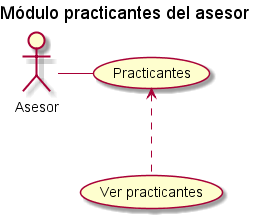

The diagram above was rendered by PlantUML. Its source (embedded in the PNG):
@startuml
title Módulo practicantes del asesor

actor Asesor

(Practicantes) as (pra)


'Primer nivel

Asesor - (pra)
(pra)<.-(Ver practicantes)
@enduml